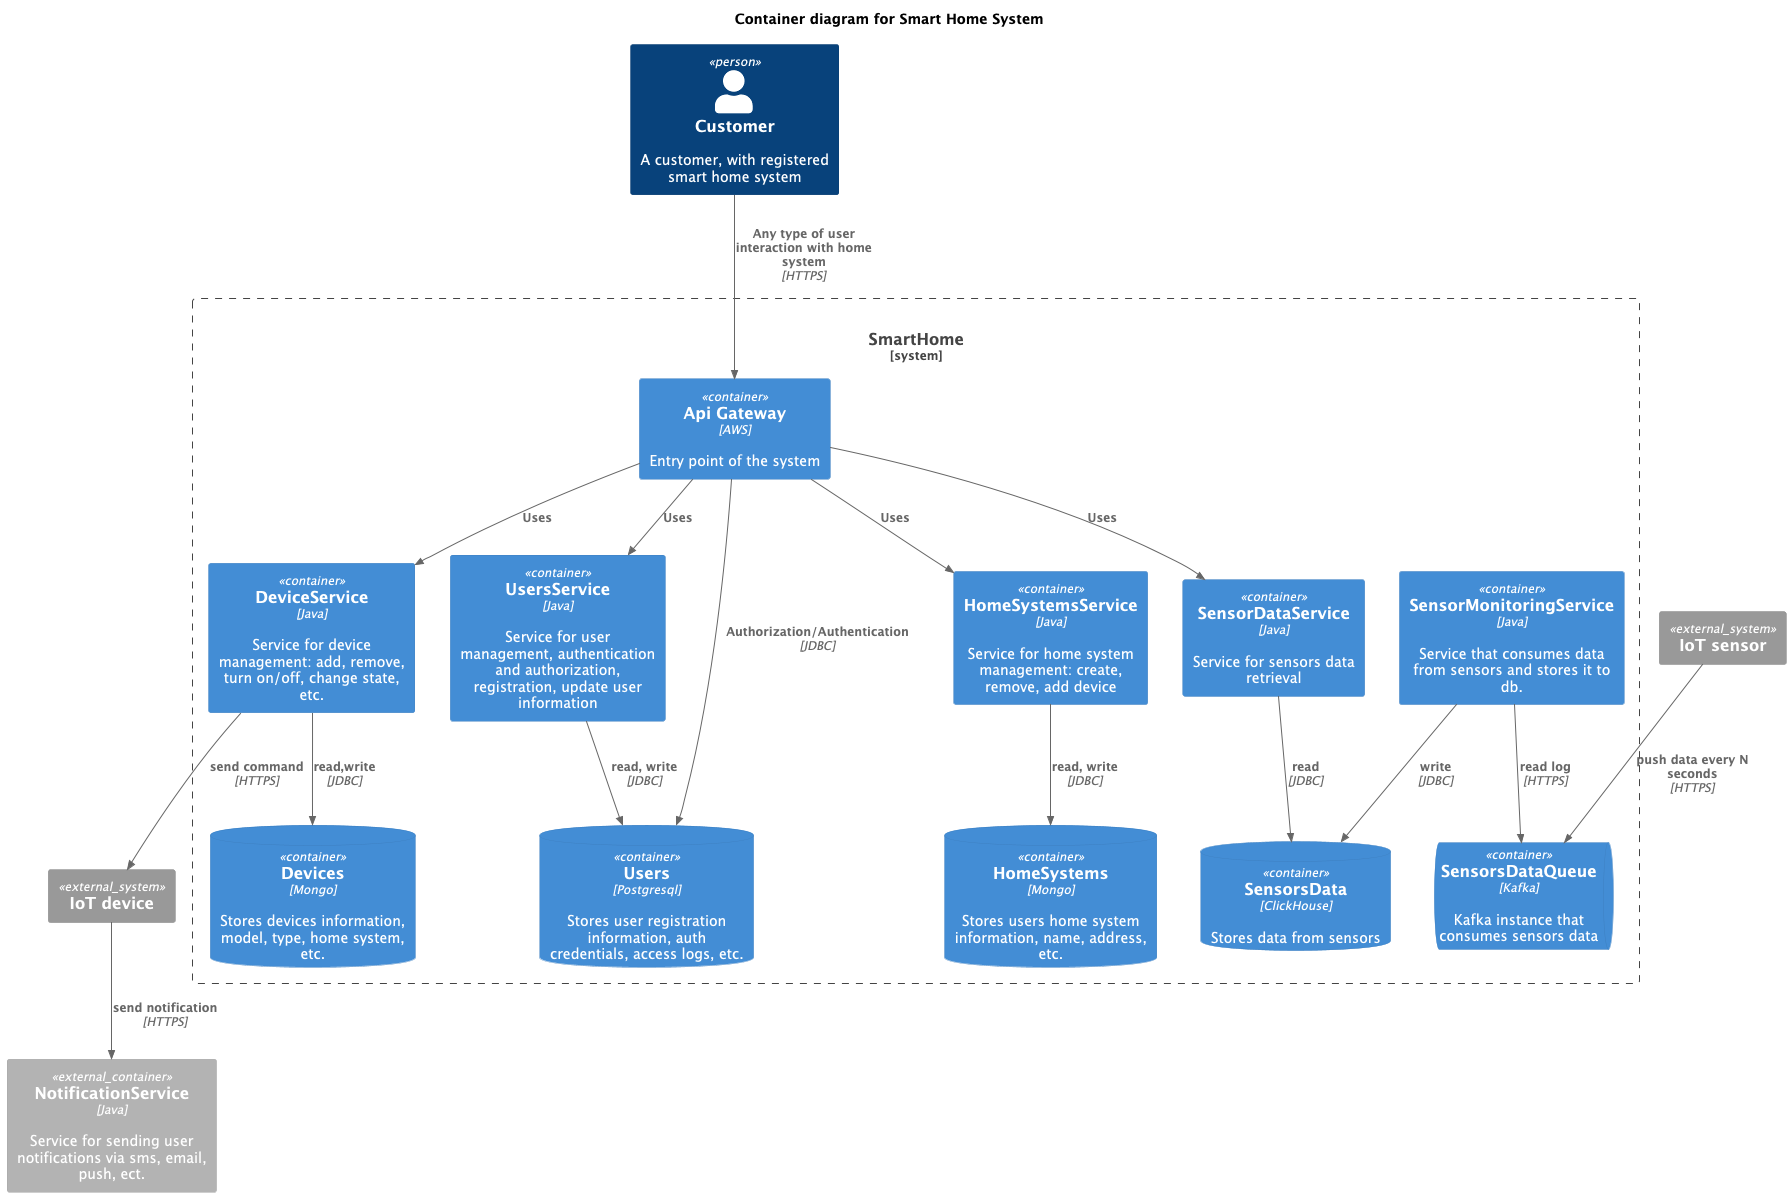

The diagram above was rendered by PlantUML. Its source (embedded in the PNG):
@startuml
!include C4_Context.puml
!include C4_Container.puml
!include C4_Component.puml

LAYOUT_TOP_DOWN()

title Container diagram for Smart Home System

Person(customer, Customer , "A customer, with registered smart home system" )
Container_Ext(notification_service, "NotificationService", "Java", "Service for sending user notifications via sms, email, push, ect.")

System_Boundary(c1, "SmartHome") {
    Container(api_gw, "Api Gateway", "AWS", "Entry point of the system")
    Container(users_service, "UsersService", "Java", "Service for user management, authentication and authorization, registration, update user information")
    ContainerDb(users_db, "Users", "Postgresql", "Stores user registration information, auth credentials, access logs, etc.")
    Container(home_system_service, "HomeSystemsService", "Java", "Service for home system management: create, remove, add device")
    ContainerDb(home_system_db, "HomeSystems", "Mongo", "Stores users home system information, name, address, etc.")
    Container(sensor_service, "SensorDataService", "Java", "Service for sensors data retrieval")
    Container(sensor_monitoring_service, "SensorMonitoringService", "Java", "Service that consumes data from sensors and stores it to db.")
    ContainerQueue(kafka_sensor, "SensorsDataQueue", "Kafka", "Kafka instance that consumes sensors data")
    ContainerDb(sensor_db, "SensorsData", "ClickHouse", "Stores data from sensors")
    Container(device_service, "DeviceService", "Java", "Service for device management: add, remove, turn on/off, change state, etc.")
    ContainerDb(device_db, "Devices", "Mongo", "Stores devices information, model, type, home system, etc.")
}

System_Ext(device, "IoT device")
System_Ext(sensor, "IoT sensor")

Rel(api_gw, users_db, "Authorization/Authentication", "JDBC")
Rel(customer, api_gw, "Any type of user interaction with home system", "HTTPS")
Rel(api_gw, users_service, "Uses")
Rel(users_service, users_db, "read, write", "JDBC")
Rel(api_gw, home_system_service, "Uses")
Rel(home_system_service, home_system_db, "read, write", "JDBC")
Rel(api_gw, sensor_service, "Uses")
Rel(sensor_service, sensor_db, "read", "JDBC")
Rel(api_gw, device_service, "Uses")
Rel(device_service, device_db, "read,write", "JDBC")
Rel(device_service, device, "send command", "HTTPS")
Rel(sensor_monitoring_service, sensor_db, "write", "JDBC")
Rel(sensor_monitoring_service, kafka_sensor, "read log", "HTTPS")
Rel(sensor, kafka_sensor, "push data every N seconds", "HTTPS")
Rel(device, notification_service, "send notification", "HTTPS")

@enduml